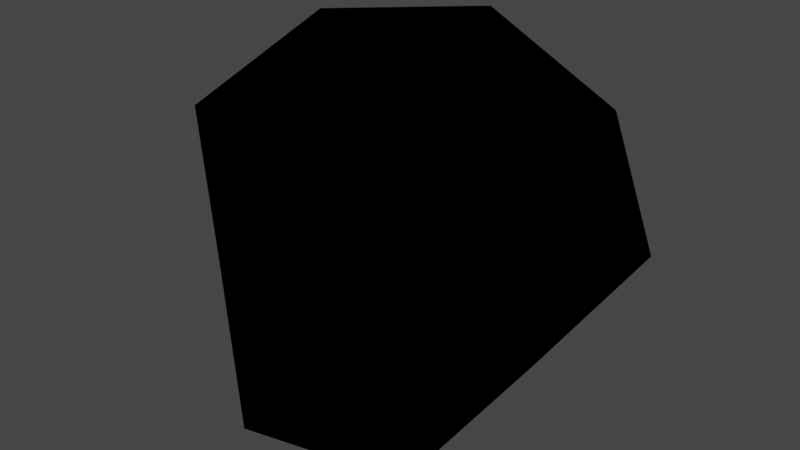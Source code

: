 # Source: orc_pit_navMesh.blend  (saved by Blender 2.80.74; exported with 4.5.12 LTS)
import bpy
from mathutils import Matrix  # noqa: F401  (used for matrix-valued properties, if any)

bpy.ops.wm.read_factory_settings(use_empty=True)
scene = bpy.context.scene
scene.name = 'Scene'

# ---- collections
col_mountain_island = bpy.data.collections.new('mountain island'); scene.collection.children.link(col_mountain_island)
col_rocks_001 = bpy.data.collections.new('rocks.001'); col_mountain_island.children.link(col_rocks_001)
col_plain_trees = bpy.data.collections.new('plain trees'); col_mountain_island.children.link(col_plain_trees)
col_palm_trees = bpy.data.collections.new('palm trees'); col_mountain_island.children.link(col_palm_trees)
col_ice_island = bpy.data.collections.new('ice island'); scene.collection.children.link(col_ice_island)
col_pine = bpy.data.collections.new('pine'); col_ice_island.children.link(col_pine)
col_bare = bpy.data.collections.new('bare'); col_ice_island.children.link(col_bare)
col_grass = bpy.data.collections.new('grass'); col_ice_island.children.link(col_grass)
col_rocks = bpy.data.collections.new('rocks'); col_ice_island.children.link(col_rocks)
col_autumn_swirl_island = bpy.data.collections.new('autumn swirl island'); scene.collection.children.link(col_autumn_swirl_island)
col_rocks_002 = bpy.data.collections.new('rocks.002'); col_autumn_swirl_island.children.link(col_rocks_002)

# ---- materials (node trees are filled in below, after node groups)
mat_planet_mat = bpy.data.materials.new('Planet_MAT')
mat_planet_mat.use_transparent_shadow = False
mat_planet_mat.diffuse_color = (0.5, 0.5, 0.5, 1.0)
mat_planet_mat.roughness = 0.5528

# ---- material node trees
mat_planet_mat.use_nodes = True; mat_planet_mat.node_tree.nodes.clear()
_N = mat_planet_mat.node_tree.nodes; _L = mat_planet_mat.node_tree.links
n0 = _N.new('ShaderNodeNormalMap'); n0.name = 'Normal Map'; n0.location = (-300, -300)
n0.label = 'Normal/Map'
n0.inputs[0].default_value = 0.35

# ---- world
world_world = bpy.data.worlds.new('World'); scene.world = world_world
world_world.use_nodes = True; world_world.node_tree.nodes.clear()
_N = world_world.node_tree.nodes; _L = world_world.node_tree.links
n0 = _N.new('ShaderNodeOutputWorld'); n0.name = 'World Output'; n0.location = (300, 300)
n1 = _N.new('ShaderNodeBackground'); n1.name = 'Background'; n1.location = (10, 300)
n1.inputs[0].default_value = (0.05088, 0.05088, 0.05088, 1.0)
_L.new(n1.outputs[0], n0.inputs[0])
n0.is_active_output = True
world_world.color = (0.05088, 0.05088, 0.05088)
world_world.use_sun_shadow = False
world_world.sun_shadow_jitter_overblur = 0.0

# ---- meshes
me_mesh_023 = bpy.data.meshes.new('Mesh.023')
me_mesh_023.from_pydata([(-60.78, 45.73, -94.96), (-46.01, 53.84, -99.24), (-70.57, 52.41, -81.35), (-61.94, 88.92, -59.82), (-45.68, 91.29, -69.52), (-75.43, 74.36, -59.39), (-36.18, 84.71, -82.36), (-81.21, 59.61, -68.3), (-42.18, 70.91, -92.52), (-61.38, 48.52, -95.83), (-55.22, 58.42, -84.88), (-48.35, 55.89, -99.58), (-70.35, 54.45, -82.4), (-49.66, 74.49, -75.28), (-63.07, 88.48, -61.98), (-47.3, 90.27, -71.87), (-65.17, 65.71, -70.62), (-45.17, 71.81, -92.52), (-39.1, 83.65, -83.75), (-75.22, 74.66, -61.64), (-79.09, 61.48, -70.77)], [], [(9, 10, 11), (9, 12, 10), (13, 14, 15), (13, 16, 14), (18, 17, 13), (15, 18, 13), (19, 16, 20), (14, 16, 19), (10, 16, 13), (16, 12, 20), (10, 12, 16), (17, 10, 13), (11, 10, 17), (1, 0, 9, 11), (0, 2, 12, 9), (3, 4, 15, 14), (6, 8, 17, 18), (4, 6, 18, 15), (7, 5, 19, 20), (5, 3, 14, 19), (2, 7, 20, 12), (8, 1, 11, 17)])
me_mesh_023.polygons.foreach_set('use_smooth', [True] * 22)
_k = set([(0, 1), (0, 2), (0, 9), (1, 8), (1, 11), (2, 7), (2, 12), (3, 4), (3, 5), (3, 14), (4, 6), (4, 15), (5, 7), (5, 19), (6, 8), (6, 18), (7, 20), (8, 17), (9, 11), (9, 12), (11, 17), (12, 20), (14, 15), (14, 19), (15, 18), (17, 18), (19, 20)])
me_mesh_023.attributes.new('sharp_edge', 'BOOLEAN', 'EDGE').data.foreach_set('value', [ (min(e.vertices), max(e.vertices)) in _k for e in me_mesh_023.edges])
_uv = me_mesh_023.uv_layers.new(name='map1')
_uv.uv.foreach_set('vector', [0.7497, 0.581, 0.7652, 0.577, 0.7583, 0.5915, 0.7497, 0.581, 0.7542, 0.5647, 0.7652, 0.577, 0.7829, 0.5734, 0.7886, 0.5568, 0.7992, 0.5712, 0.7829, 0.5734, 0.7718, 0.5608, 0.7886, 0.5568, 0.7938, 0.5852, 0.7764, 0.5907, 0.7829, 0.5734, 0.7992, 0.5712, 0.7938, 0.5852, 0.7829, 0.5734, 0.7766, 0.5454, 0.7718, 0.5608, 0.7616, 0.5482, 0.7886, 0.5568, 0.7718, 0.5608, 0.7766, 0.5454, 0.7652, 0.577, 0.7718, 0.5608, 0.7829, 0.5734, 0.7718, 0.5608, 0.7542, 0.5647, 0.7616, 0.5482, 0.7652, 0.577, 0.7542, 0.5647, 0.7718, 0.5608, 0.7764, 0.5907, 0.7652, 0.577, 0.7829, 0.5734, 0.7583, 0.5915, 0.7652, 0.577, 0.7764, 0.5907, 0.7556, 0.5983, 0.7431, 0.5824, 0.7497, 0.581, 0.7583, 0.5915, 0.7431, 0.5824, 0.7486, 0.562, 0.7542, 0.5647, 0.7497, 0.581, 0.7935, 0.5529, 0.8052, 0.5703, 0.7992, 0.5712, 0.7886, 0.5568, 0.7977, 0.5899, 0.7776, 0.5957, 0.7764, 0.5907, 0.7938, 0.5852, 0.8052, 0.5703, 0.7977, 0.5899, 0.7938, 0.5852, 0.7992, 0.5712, 0.7578, 0.5428, 0.7788, 0.5388, 0.7766, 0.5454, 0.7616, 0.5482, 0.7788, 0.5388, 0.7935, 0.5529, 0.7886, 0.5568, 0.7766, 0.5454, 0.7486, 0.562, 0.7578, 0.5428, 0.7616, 0.5482, 0.7542, 0.5647, 0.7776, 0.5957, 0.7556, 0.5983, 0.7583, 0.5915, 0.7764, 0.5907])
_ca = me_mesh_023.color_attributes.new('Col', 'BYTE_COLOR', 'CORNER')
_ca.data.foreach_set('color', [1.0, 1.0, 1.0, 1.0, 1.0, 1.0, 1.0, 1.0, 1.0, 1.0, 1.0, 1.0, 1.0, 1.0, 1.0, 1.0, 1.0, 1.0, 1.0, 1.0, 1.0, 1.0, 1.0, 1.0, 1.0, 1.0, 1.0, 1.0, 1.0, 1.0, 1.0, 1.0, 1.0, 1.0, 1.0, 1.0, 1.0, 1.0, 1.0, 1.0, 1.0, 1.0, 1.0, 1.0, 1.0, 1.0, 1.0, 1.0, 1.0, 1.0, 1.0, 1.0, 1.0, 1.0, 1.0, 1.0, 1.0, 1.0, 1.0, 1.0, 1.0, 1.0, 1.0, 1.0, 1.0, 1.0, 1.0, 1.0, 1.0, 1.0, 1.0, 1.0, 1.0, 1.0, 1.0, 1.0, 1.0, 1.0, 1.0, 1.0, 1.0, 1.0, 1.0, 1.0, 1.0, 1.0, 1.0, 1.0, 1.0, 1.0, 1.0, 1.0, 1.0, 1.0, 1.0, 1.0, 1.0, 1.0, 1.0, 1.0, 1.0, 1.0, 1.0, 1.0, 1.0, 1.0, 1.0, 1.0, 1.0, 1.0, 1.0, 1.0, 1.0, 1.0, 1.0, 1.0, 1.0, 1.0, 1.0, 1.0, 1.0, 1.0, 1.0, 1.0, 1.0, 1.0, 1.0, 1.0, 1.0, 1.0, 1.0, 1.0, 1.0, 1.0, 1.0, 1.0, 1.0, 1.0, 1.0, 1.0, 1.0, 1.0, 1.0, 1.0, 1.0, 1.0, 1.0, 1.0, 1.0, 1.0, 1.0, 1.0, 1.0, 1.0, 1.0, 1.0, 1.0, 1.0, 1.0, 1.0, 1.0, 1.0, 1.0, 1.0, 1.0, 1.0, 1.0, 1.0, 1.0, 1.0, 1.0, 1.0, 1.0, 1.0, 1.0, 1.0, 1.0, 1.0, 1.0, 1.0, 1.0, 1.0, 1.0, 1.0, 1.0, 1.0, 1.0, 1.0, 1.0, 1.0, 1.0, 1.0, 1.0, 1.0, 1.0, 1.0, 1.0, 1.0, 1.0, 1.0, 1.0, 1.0, 1.0, 1.0, 1.0, 1.0, 1.0, 1.0, 1.0, 1.0, 1.0, 1.0, 1.0, 1.0, 1.0, 1.0, 1.0, 1.0, 1.0, 1.0, 1.0, 1.0, 1.0, 1.0, 1.0, 1.0, 1.0, 1.0, 1.0, 1.0, 1.0, 1.0, 1.0, 1.0, 1.0, 1.0, 1.0, 1.0, 1.0, 1.0, 1.0, 1.0, 1.0, 1.0, 1.0, 1.0, 1.0, 1.0, 1.0, 1.0, 1.0, 1.0, 1.0, 1.0, 1.0, 1.0, 1.0, 1.0, 1.0, 1.0, 1.0, 1.0, 1.0, 1.0, 1.0, 1.0, 1.0, 1.0, 1.0, 1.0, 1.0, 1.0, 1.0, 1.0, 1.0, 1.0, 1.0, 1.0, 1.0, 1.0, 1.0, 1.0, 1.0, 1.0, 1.0, 1.0, 1.0, 1.0, 1.0, 1.0, 1.0, 1.0, 1.0, 1.0, 1.0, 1.0, 1.0, 1.0, 1.0, 1.0])
me_mesh_023.materials.append(mat_planet_mat)
me_mesh_023.use_remesh_preserve_volume = False
me_mesh_023.use_remesh_preserve_attributes = False
me_mesh_023.use_mirror_vertex_groups = False
me_mesh_023.update()
me_mesh_023.normals_split_custom_set([tuple(v) for v in zip(*[iter([-0.4264, 0.7772, -0.4627, -0.5714, 0.6449, -0.5076, -0.7046, 0.567, -0.4268, -0.4264, 0.7772, -0.4627, -0.274, 0.7636, -0.5846, -0.5714, 0.6449, -0.5076, -0.6584, 0.4318, -0.6165, -0.4712, 0.3209, -0.8216, -0.6207, 0.2528, -0.7422, -0.6584, 0.4318, -0.6165, -0.354, 0.5771, -0.7359, -0.4712, 0.3209, -0.8216, -0.7628, 0.4452, -0.4689, -0.8096, 0.4789, -0.3394, -0.6584, 0.4318, -0.6165, -0.6207, 0.2528, -0.7422, -0.7628, 0.4452, -0.4689, -0.6584, 0.4318, -0.6165, -0.3377, 0.4504, -0.8265, -0.354, 0.5771, -0.7359, -0.1988, 0.681, -0.7048, -0.4712, 0.3209, -0.8216, -0.354, 0.5771, -0.7359, -0.3377, 0.4504, -0.8265, -0.5714, 0.6449, -0.5076, -0.354, 0.5771, -0.7359, -0.6584, 0.4318, -0.6165, -0.354, 0.5771, -0.7359, -0.274, 0.7636, -0.5846, -0.1988, 0.681, -0.7048, -0.5714, 0.6449, -0.5076, -0.274, 0.7636, -0.5846, -0.354, 0.5771, -0.7359, -0.8096, 0.4789, -0.3394, -0.5714, 0.6449, -0.5076, -0.6584, 0.4318, -0.6165, -0.7046, 0.567, -0.4268, -0.5714, 0.6449, -0.5076, -0.8096, 0.4789, -0.3394, -0.1064, -0.3007, -0.9478, -0.1064, -0.3007, -0.9478, -0.1064, -0.3007, -0.9478, -0.1064, -0.3007, -0.9478, -0.8462, -0.2539, -0.4685, -0.8462, -0.2539, -0.4685, -0.8462, -0.2539, -0.4685, -0.8462, -0.2539, -0.4685, -0.2291, 0.9583, -0.1709, -0.2291, 0.9583, -0.1709, -0.2291, 0.9583, -0.1709, -0.2291, 0.9583, -0.1709, 0.1813, 0.5276, -0.8299, 0.1813, 0.5276, -0.8299, 0.1813, 0.5276, -0.8299, 0.1813, 0.5276, -0.8299, -0.008501, 0.8795, -0.4759, -0.008501, 0.8795, -0.4759, -0.008501, 0.8795, -0.4759, -0.008501, 0.8795, -0.4759, -0.8673, 0.4444, -0.2242, -0.8673, 0.4444, -0.2242, -0.8673, 0.4444, -0.2242, -0.8673, 0.4444, -0.2242, -0.734, 0.6665, 0.1302, -0.734, 0.6665, 0.1302, -0.734, 0.6665, 0.1302, -0.734, 0.6665, 0.1302, -0.8011, -0.05821, -0.5957, -0.8011, -0.05821, -0.5957, -0.8011, -0.05821, -0.5957, -0.8011, -0.05821, -0.5957, 0.2397, 0.3303, -0.9129, 0.2397, 0.3303, -0.9129, 0.2397, 0.3303, -0.9129, 0.2397, 0.3303, -0.9129])] * 3)])

# ---- objects
ob_mountain_island = bpy.data.objects.new('Mountain_Island', me_mesh_023)

# ---- transforms, parenting, visibility, modifiers, constraints
ob_mountain_island.location = (0.0, 0.0, 0.0)
ob_mountain_island.color = (0.8, 0.8, 0.8, 1.0)
ob_mountain_island.lineart.crease_threshold = 0.0

# ---- collection membership
col_mountain_island.objects.link(ob_mountain_island)

# ---- scene / render settings (as saved in the file)
scene.frame_start = 1; scene.frame_end = 250; scene.frame_set(68)
scene.render.engine = 'BLENDER_EEVEE_NEXT'
scene.render.fps = 25
scene.cycles.use_denoising = False
scene.cycles.samples = 128
scene.cycles.sampling_pattern = 'TABULATED_SOBOL'
scene.cycles.use_adaptive_sampling = False
scene.cycles.use_light_tree = False
scene.view_settings.view_transform = 'Filmic'
bpy.context.view_layer.update()

# ---- added for rendering (the .blend has no active camera and no usable light): camera, sun
cam_auto = bpy.data.cameras.new('AutoCamera')
cam_auto.lens = 50.0
cam_auto.sensor_width = 36.0
cam_auto.clip_end = 1227.76
ob_auto_camera = bpy.data.objects.new('AutoCamera', cam_auto)
scene.collection.objects.link(ob_auto_camera)
ob_auto_camera.location = (11.2627, -15.4376, -23.5179)
ob_auto_camera.rotation_euler = (1.09748, -7.21219e-08, 0.694738)
scene.camera = ob_auto_camera
light_auto_sun = bpy.data.lights.new('AutoSun', 'SUN')
light_auto_sun.energy = 3.0
light_auto_sun.angle = 0.0523599
ob_auto_sun = bpy.data.objects.new('AutoSun', light_auto_sun)
scene.collection.objects.link(ob_auto_sun)
ob_auto_sun.rotation_euler = (0.872665, 0.174533, 0.523599)
bpy.context.view_layer.update()
